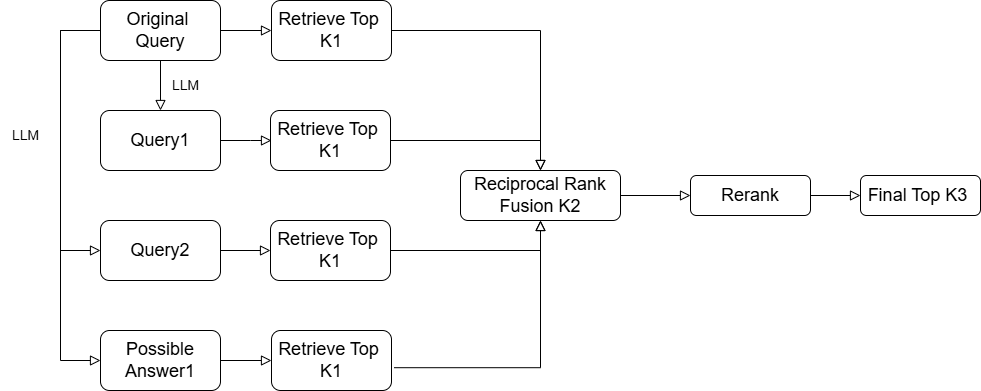

The diagram above was exported from draw.io. Its source (the exported page's mxGraphModel, read from the mxfile embedded in the PNG):
<mxGraphModel dx="1050" dy="522" grid="1" gridSize="10" guides="1" tooltips="1" connect="1" arrows="1" fold="1" page="1" pageScale="1" pageWidth="827" pageHeight="1169" math="0" shadow="0">
  <root>
    <mxCell id="WIyWlLk6GJQsqaUBKTNV-0" />
    <mxCell id="WIyWlLk6GJQsqaUBKTNV-1" parent="WIyWlLk6GJQsqaUBKTNV-0" />
    <mxCell id="jPqRxEPhbRBYCdyhUuZZ-4" value="&lt;span style=&quot;font-size: 18px;&quot;&gt;Reciprocal Rank Fusion K2&lt;/span&gt;" style="rounded=1;whiteSpace=wrap;html=1;fontSize=12;glass=0;strokeWidth=1;shadow=0;" vertex="1" parent="WIyWlLk6GJQsqaUBKTNV-1">
      <mxGeometry x="530" y="240" width="160" height="50" as="geometry" />
    </mxCell>
    <mxCell id="jPqRxEPhbRBYCdyhUuZZ-7" value="&lt;font style=&quot;font-size: 18px;&quot;&gt;Original&amp;nbsp;&lt;/font&gt;&lt;div&gt;&lt;font style=&quot;font-size: 18px;&quot;&gt;Query&lt;/font&gt;&lt;/div&gt;" style="rounded=1;whiteSpace=wrap;html=1;fontSize=12;glass=0;strokeWidth=1;shadow=0;" vertex="1" parent="WIyWlLk6GJQsqaUBKTNV-1">
      <mxGeometry x="170" y="70" width="120" height="60" as="geometry" />
    </mxCell>
    <mxCell id="jPqRxEPhbRBYCdyhUuZZ-8" value="&lt;font style=&quot;font-size: 18px;&quot;&gt;Retrieve Top&amp;nbsp; K1&lt;/font&gt;" style="rounded=1;whiteSpace=wrap;html=1;fontSize=12;glass=0;strokeWidth=1;shadow=0;" vertex="1" parent="WIyWlLk6GJQsqaUBKTNV-1">
      <mxGeometry x="341" y="70" width="120" height="60" as="geometry" />
    </mxCell>
    <mxCell id="jPqRxEPhbRBYCdyhUuZZ-16" value="" style="rounded=0;html=1;jettySize=auto;orthogonalLoop=1;fontSize=11;endArrow=block;endFill=0;endSize=8;strokeWidth=1;shadow=0;labelBackgroundColor=none;edgeStyle=orthogonalEdgeStyle;exitX=0;exitY=0.5;exitDx=0;exitDy=0;" edge="1" parent="WIyWlLk6GJQsqaUBKTNV-1" source="jPqRxEPhbRBYCdyhUuZZ-7">
      <mxGeometry relative="1" as="geometry">
        <mxPoint x="170" y="320" as="targetPoint" />
        <mxPoint x="240" y="130" as="sourcePoint" />
        <Array as="points">
          <mxPoint x="130" y="100" />
          <mxPoint x="130" y="320" />
        </Array>
      </mxGeometry>
    </mxCell>
    <mxCell id="jPqRxEPhbRBYCdyhUuZZ-17" value="&lt;font style=&quot;font-size: 14px;&quot;&gt;LLM&lt;/font&gt;" style="text;html=1;align=center;verticalAlign=middle;resizable=0;points=[];autosize=1;strokeColor=none;fillColor=none;" vertex="1" parent="WIyWlLk6GJQsqaUBKTNV-1">
      <mxGeometry x="230" y="140" width="50" height="30" as="geometry" />
    </mxCell>
    <mxCell id="jPqRxEPhbRBYCdyhUuZZ-18" value="&lt;font style=&quot;font-size: 14px;&quot;&gt;LLM&lt;/font&gt;" style="text;html=1;align=center;verticalAlign=middle;resizable=0;points=[];autosize=1;strokeColor=none;fillColor=none;" vertex="1" parent="WIyWlLk6GJQsqaUBKTNV-1">
      <mxGeometry x="70" y="190" width="50" height="30" as="geometry" />
    </mxCell>
    <mxCell id="jPqRxEPhbRBYCdyhUuZZ-23" value="&lt;span style=&quot;font-size: 18px;&quot;&gt;Rerank&lt;/span&gt;" style="rounded=1;whiteSpace=wrap;html=1;fontSize=12;glass=0;strokeWidth=1;shadow=0;" vertex="1" parent="WIyWlLk6GJQsqaUBKTNV-1">
      <mxGeometry x="760" y="245" width="120" height="40" as="geometry" />
    </mxCell>
    <mxCell id="jPqRxEPhbRBYCdyhUuZZ-24" value="&lt;span style=&quot;font-size: 18px;&quot;&gt;Final Top K3&amp;nbsp;&lt;/span&gt;" style="rounded=1;whiteSpace=wrap;html=1;fontSize=12;glass=0;strokeWidth=1;shadow=0;" vertex="1" parent="WIyWlLk6GJQsqaUBKTNV-1">
      <mxGeometry x="930" y="245" width="120" height="40" as="geometry" />
    </mxCell>
    <mxCell id="jPqRxEPhbRBYCdyhUuZZ-25" value="" style="rounded=0;html=1;jettySize=auto;orthogonalLoop=1;fontSize=11;endArrow=block;endFill=0;endSize=8;strokeWidth=1;shadow=0;labelBackgroundColor=none;edgeStyle=orthogonalEdgeStyle;exitX=1;exitY=0.5;exitDx=0;exitDy=0;entryX=0;entryY=0.5;entryDx=0;entryDy=0;" edge="1" parent="WIyWlLk6GJQsqaUBKTNV-1" source="jPqRxEPhbRBYCdyhUuZZ-7" target="jPqRxEPhbRBYCdyhUuZZ-8">
      <mxGeometry relative="1" as="geometry">
        <mxPoint x="240" y="200" as="targetPoint" />
        <mxPoint x="240" y="130" as="sourcePoint" />
      </mxGeometry>
    </mxCell>
    <mxCell id="jPqRxEPhbRBYCdyhUuZZ-26" value="" style="rounded=0;html=1;jettySize=auto;orthogonalLoop=1;fontSize=11;endArrow=block;endFill=0;endSize=8;strokeWidth=1;shadow=0;labelBackgroundColor=none;edgeStyle=orthogonalEdgeStyle;exitX=1;exitY=0.5;exitDx=0;exitDy=0;entryX=0;entryY=0.5;entryDx=0;entryDy=0;" edge="1" parent="WIyWlLk6GJQsqaUBKTNV-1">
      <mxGeometry relative="1" as="geometry">
        <mxPoint x="341" y="210" as="targetPoint" />
        <mxPoint x="290" y="215" as="sourcePoint" />
        <Array as="points">
          <mxPoint x="320" y="210" />
          <mxPoint x="320" y="210" />
        </Array>
      </mxGeometry>
    </mxCell>
    <mxCell id="jPqRxEPhbRBYCdyhUuZZ-27" value="" style="rounded=0;html=1;jettySize=auto;orthogonalLoop=1;fontSize=11;endArrow=block;endFill=0;endSize=8;strokeWidth=1;shadow=0;labelBackgroundColor=none;edgeStyle=orthogonalEdgeStyle;exitX=1;exitY=0.5;exitDx=0;exitDy=0;" edge="1" parent="WIyWlLk6GJQsqaUBKTNV-1">
      <mxGeometry relative="1" as="geometry">
        <mxPoint x="340" y="320" as="targetPoint" />
        <mxPoint x="290" y="320" as="sourcePoint" />
        <Array as="points" />
      </mxGeometry>
    </mxCell>
    <mxCell id="jPqRxEPhbRBYCdyhUuZZ-37" value="&lt;font style=&quot;font-size: 18px;&quot;&gt;Retrieve Top&amp;nbsp; K1&lt;/font&gt;" style="rounded=1;whiteSpace=wrap;html=1;fontSize=12;glass=0;strokeWidth=1;shadow=0;" vertex="1" parent="WIyWlLk6GJQsqaUBKTNV-1">
      <mxGeometry x="340" y="180" width="120" height="60" as="geometry" />
    </mxCell>
    <mxCell id="jPqRxEPhbRBYCdyhUuZZ-38" value="&lt;font style=&quot;font-size: 18px;&quot;&gt;Retrieve Top&amp;nbsp; K1&lt;/font&gt;" style="rounded=1;whiteSpace=wrap;html=1;fontSize=12;glass=0;strokeWidth=1;shadow=0;" vertex="1" parent="WIyWlLk6GJQsqaUBKTNV-1">
      <mxGeometry x="340" y="290" width="120" height="60" as="geometry" />
    </mxCell>
    <mxCell id="jPqRxEPhbRBYCdyhUuZZ-39" value="" style="rounded=0;html=1;jettySize=auto;orthogonalLoop=1;fontSize=11;endArrow=block;endFill=0;endSize=8;strokeWidth=1;shadow=0;labelBackgroundColor=none;edgeStyle=orthogonalEdgeStyle;exitX=1;exitY=0.5;exitDx=0;exitDy=0;" edge="1" parent="WIyWlLk6GJQsqaUBKTNV-1" source="jPqRxEPhbRBYCdyhUuZZ-37">
      <mxGeometry relative="1" as="geometry">
        <mxPoint x="610" y="240" as="targetPoint" />
        <mxPoint x="300" y="220" as="sourcePoint" />
        <Array as="points">
          <mxPoint x="610" y="210" />
        </Array>
      </mxGeometry>
    </mxCell>
    <mxCell id="jPqRxEPhbRBYCdyhUuZZ-40" value="" style="rounded=0;html=1;jettySize=auto;orthogonalLoop=1;fontSize=11;endArrow=block;endFill=0;endSize=8;strokeWidth=1;shadow=0;labelBackgroundColor=none;edgeStyle=orthogonalEdgeStyle;exitX=1;exitY=0.5;exitDx=0;exitDy=0;entryX=0.5;entryY=0;entryDx=0;entryDy=0;" edge="1" parent="WIyWlLk6GJQsqaUBKTNV-1" source="jPqRxEPhbRBYCdyhUuZZ-8" target="jPqRxEPhbRBYCdyhUuZZ-4">
      <mxGeometry relative="1" as="geometry">
        <mxPoint x="540" y="220" as="targetPoint" />
        <mxPoint x="470" y="220" as="sourcePoint" />
        <Array as="points">
          <mxPoint x="610" y="100" />
        </Array>
      </mxGeometry>
    </mxCell>
    <mxCell id="jPqRxEPhbRBYCdyhUuZZ-44" value="&lt;span style=&quot;font-size: 18px;&quot;&gt;Query1&lt;/span&gt;" style="rounded=1;whiteSpace=wrap;html=1;fontSize=12;glass=0;strokeWidth=1;shadow=0;" vertex="1" parent="WIyWlLk6GJQsqaUBKTNV-1">
      <mxGeometry x="170" y="180" width="120" height="60" as="geometry" />
    </mxCell>
    <mxCell id="jPqRxEPhbRBYCdyhUuZZ-45" value="&lt;span style=&quot;font-size: 18px;&quot;&gt;Query2&lt;/span&gt;" style="rounded=1;whiteSpace=wrap;html=1;fontSize=12;glass=0;strokeWidth=1;shadow=0;" vertex="1" parent="WIyWlLk6GJQsqaUBKTNV-1">
      <mxGeometry x="170" y="290" width="120" height="60" as="geometry" />
    </mxCell>
    <mxCell id="jPqRxEPhbRBYCdyhUuZZ-46" value="" style="rounded=0;html=1;jettySize=auto;orthogonalLoop=1;fontSize=11;endArrow=block;endFill=0;endSize=8;strokeWidth=1;shadow=0;labelBackgroundColor=none;edgeStyle=orthogonalEdgeStyle;exitX=0.5;exitY=1;exitDx=0;exitDy=0;entryX=0.5;entryY=0;entryDx=0;entryDy=0;" edge="1" parent="WIyWlLk6GJQsqaUBKTNV-1" source="jPqRxEPhbRBYCdyhUuZZ-7" target="jPqRxEPhbRBYCdyhUuZZ-44">
      <mxGeometry relative="1" as="geometry">
        <mxPoint x="350" y="330" as="targetPoint" />
        <mxPoint x="300" y="330" as="sourcePoint" />
        <Array as="points" />
      </mxGeometry>
    </mxCell>
    <mxCell id="jPqRxEPhbRBYCdyhUuZZ-47" value="&lt;span style=&quot;font-size: 18px;&quot;&gt;Possible&lt;/span&gt;&lt;div&gt;&lt;span style=&quot;font-size: 18px;&quot;&gt;Answer1&lt;/span&gt;&lt;/div&gt;" style="rounded=1;whiteSpace=wrap;html=1;fontSize=12;glass=0;strokeWidth=1;shadow=0;" vertex="1" parent="WIyWlLk6GJQsqaUBKTNV-1">
      <mxGeometry x="170" y="400" width="120" height="60" as="geometry" />
    </mxCell>
    <mxCell id="jPqRxEPhbRBYCdyhUuZZ-48" value="" style="rounded=0;html=1;jettySize=auto;orthogonalLoop=1;fontSize=11;endArrow=block;endFill=0;endSize=8;strokeWidth=1;shadow=0;labelBackgroundColor=none;edgeStyle=orthogonalEdgeStyle;exitX=0;exitY=0.5;exitDx=0;exitDy=0;entryX=0;entryY=0.5;entryDx=0;entryDy=0;" edge="1" parent="WIyWlLk6GJQsqaUBKTNV-1" target="jPqRxEPhbRBYCdyhUuZZ-47">
      <mxGeometry relative="1" as="geometry">
        <mxPoint x="150" y="420" as="targetPoint" />
        <mxPoint x="170" y="100" as="sourcePoint" />
        <Array as="points">
          <mxPoint x="130" y="100" />
          <mxPoint x="130" y="430" />
        </Array>
      </mxGeometry>
    </mxCell>
    <mxCell id="jPqRxEPhbRBYCdyhUuZZ-49" value="&lt;font style=&quot;font-size: 18px;&quot;&gt;Retrieve Top&amp;nbsp; K1&lt;/font&gt;" style="rounded=1;whiteSpace=wrap;html=1;fontSize=12;glass=0;strokeWidth=1;shadow=0;" vertex="1" parent="WIyWlLk6GJQsqaUBKTNV-1">
      <mxGeometry x="341" y="400" width="120" height="60" as="geometry" />
    </mxCell>
    <mxCell id="jPqRxEPhbRBYCdyhUuZZ-50" value="" style="rounded=0;html=1;jettySize=auto;orthogonalLoop=1;fontSize=11;endArrow=block;endFill=0;endSize=8;strokeWidth=1;shadow=0;labelBackgroundColor=none;edgeStyle=orthogonalEdgeStyle;exitX=1;exitY=0.5;exitDx=0;exitDy=0;entryX=0;entryY=0.5;entryDx=0;entryDy=0;" edge="1" parent="WIyWlLk6GJQsqaUBKTNV-1" source="jPqRxEPhbRBYCdyhUuZZ-47" target="jPqRxEPhbRBYCdyhUuZZ-49">
      <mxGeometry relative="1" as="geometry">
        <mxPoint x="350" y="330" as="targetPoint" />
        <mxPoint x="300" y="330" as="sourcePoint" />
        <Array as="points" />
      </mxGeometry>
    </mxCell>
    <mxCell id="jPqRxEPhbRBYCdyhUuZZ-54" value="" style="rounded=0;html=1;jettySize=auto;orthogonalLoop=1;fontSize=11;endArrow=block;endFill=0;endSize=8;strokeWidth=1;shadow=0;labelBackgroundColor=none;edgeStyle=orthogonalEdgeStyle;exitX=1;exitY=0.5;exitDx=0;exitDy=0;entryX=0.5;entryY=1;entryDx=0;entryDy=0;" edge="1" parent="WIyWlLk6GJQsqaUBKTNV-1" source="jPqRxEPhbRBYCdyhUuZZ-38" target="jPqRxEPhbRBYCdyhUuZZ-4">
      <mxGeometry relative="1" as="geometry">
        <mxPoint x="620" y="260" as="targetPoint" />
        <mxPoint x="470" y="220" as="sourcePoint" />
        <Array as="points">
          <mxPoint x="610" y="320" />
        </Array>
      </mxGeometry>
    </mxCell>
    <mxCell id="jPqRxEPhbRBYCdyhUuZZ-58" value="" style="rounded=0;html=1;jettySize=auto;orthogonalLoop=1;fontSize=11;endArrow=block;endFill=0;endSize=8;strokeWidth=1;shadow=0;labelBackgroundColor=none;edgeStyle=orthogonalEdgeStyle;exitX=1.022;exitY=0.62;exitDx=0;exitDy=0;entryX=0.5;entryY=1;entryDx=0;entryDy=0;exitPerimeter=0;" edge="1" parent="WIyWlLk6GJQsqaUBKTNV-1" source="jPqRxEPhbRBYCdyhUuZZ-49" target="jPqRxEPhbRBYCdyhUuZZ-4">
      <mxGeometry relative="1" as="geometry">
        <mxPoint x="620" y="300" as="targetPoint" />
        <mxPoint x="470" y="330" as="sourcePoint" />
        <Array as="points">
          <mxPoint x="610" y="437" />
        </Array>
      </mxGeometry>
    </mxCell>
    <mxCell id="jPqRxEPhbRBYCdyhUuZZ-60" value="" style="rounded=0;html=1;jettySize=auto;orthogonalLoop=1;fontSize=11;endArrow=block;endFill=0;endSize=8;strokeWidth=1;shadow=0;labelBackgroundColor=none;edgeStyle=orthogonalEdgeStyle;exitX=1;exitY=0.5;exitDx=0;exitDy=0;entryX=0;entryY=0.5;entryDx=0;entryDy=0;" edge="1" parent="WIyWlLk6GJQsqaUBKTNV-1" source="jPqRxEPhbRBYCdyhUuZZ-4" target="jPqRxEPhbRBYCdyhUuZZ-23">
      <mxGeometry relative="1" as="geometry">
        <mxPoint x="351" y="110" as="targetPoint" />
        <mxPoint x="300" y="110" as="sourcePoint" />
      </mxGeometry>
    </mxCell>
    <mxCell id="jPqRxEPhbRBYCdyhUuZZ-61" value="" style="rounded=0;html=1;jettySize=auto;orthogonalLoop=1;fontSize=11;endArrow=block;endFill=0;endSize=8;strokeWidth=1;shadow=0;labelBackgroundColor=none;edgeStyle=orthogonalEdgeStyle;exitX=1;exitY=0.5;exitDx=0;exitDy=0;entryX=0;entryY=0.5;entryDx=0;entryDy=0;" edge="1" parent="WIyWlLk6GJQsqaUBKTNV-1" source="jPqRxEPhbRBYCdyhUuZZ-23" target="jPqRxEPhbRBYCdyhUuZZ-24">
      <mxGeometry relative="1" as="geometry">
        <mxPoint x="770" y="275" as="targetPoint" />
        <mxPoint x="700" y="275" as="sourcePoint" />
      </mxGeometry>
    </mxCell>
  </root>
</mxGraphModel>